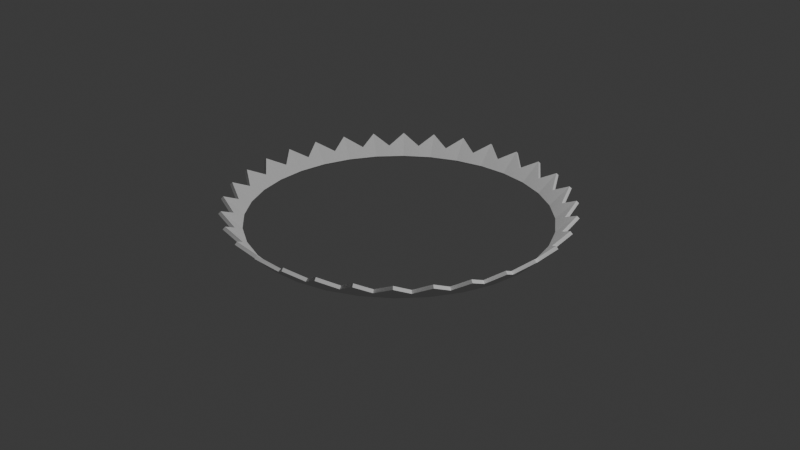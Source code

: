 # Source: portal_outer.blend  (saved by Blender 4.4.30; exported with 4.5.12 LTS)
import bpy
from mathutils import Matrix  # noqa: F401  (used for matrix-valued properties, if any)

bpy.ops.wm.read_factory_settings(use_empty=True)
scene = bpy.context.scene
scene.name = 'Scene'

# ---- collections
col_collection = bpy.data.collections.new('Collection'); scene.collection.children.link(col_collection)

# ---- world
world_world = bpy.data.worlds.new('World'); scene.world = world_world
world_world.use_nodes = True; world_world.node_tree.nodes.clear()
_N = world_world.node_tree.nodes; _L = world_world.node_tree.links
n0 = _N.new('ShaderNodeOutputWorld'); n0.name = 'World Output'; n0.location = (300, 300)
n1 = _N.new('ShaderNodeBackground'); n1.name = 'Background'; n1.location = (10, 300)
n1.inputs[0].default_value = (0.05088, 0.05088, 0.05088, 1.0)
_L.new(n1.outputs[0], n0.inputs[0])
n0.is_active_output = True
world_world.color = (0.05088, 0.05088, 0.05088)
world_world.sun_shadow_jitter_overblur = 0.0

# ---- cameras
cam_camera = bpy.data.cameras.new('Camera')
cam_camera.clip_end = 100.0
cam_camera.ortho_scale = 7.314

# ---- lights
light_light = bpy.data.lights.new('Light', 'POINT')
light_light.energy = 1000.0
light_light.shadow_soft_size = 0.1

# ---- meshes
me_circle_002 = bpy.data.meshes.new('Circle.002')
me_circle_002.from_pydata([(-1.0, 0.0, 0.0), (0.9239, 0.3827, 0.0), (0.0, 0.8889, -0.1111), (-0.1734, 0.8718, -0.1111), (-0.3402, 0.8212, -0.1111), (-0.4938, 0.7391, -0.1111), (-0.6285, 0.6285, -0.1111), (-0.7391, 0.4938, -0.1111), (-0.8212, 0.3402, -0.1111), (-0.8718, 0.1734, -0.1111), (-0.8889, 0.0, -0.1111), (-0.8718, -0.1734, -0.1111), (-0.8212, -0.3402, -0.1111), (-0.7391, -0.4938, -0.1111), (-0.6285, -0.6285, -0.1111), (-0.4938, -0.7391, -0.1111), (-0.3402, -0.8212, -0.1111), (-0.1734, -0.8718, -0.1111), (0.0, -0.8889, -0.1111), (0.1734, -0.8718, -0.1111), (0.3402, -0.8212, -0.1111), (0.4938, -0.7391, -0.1111), (0.6285, -0.6285, -0.1111), (0.7391, -0.4938, -0.1111), (0.8212, -0.3402, -0.1111), (0.8718, -0.1734, -0.1111), (0.8889, 0.0, -0.1111), (0.8718, 0.1734, -0.1111), (0.8212, 0.3402, -0.1111), (0.7391, 0.4938, -0.1111), (0.6285, 0.6285, -0.1111), (0.4938, 0.7391, -0.1111), (0.3402, 0.8212, -0.1111), (0.1734, 0.8718, -0.1111), (-0.1834, 0.9221, -0.0598), (-0.3598, 0.8686, -0.0598), (-0.5223, 0.7817, -0.0598), (-0.6648, 0.6648, -0.0598), (-0.7817, 0.5223, -0.0598), (-0.8686, 0.3598, -0.0598), (-0.9221, 0.1834, -0.0598), (-0.9402, 0.0, -0.0598), (-0.9221, -0.1834, -0.0598), (-0.8686, -0.3598, -0.0598), (-0.7817, -0.5223, -0.0598), (-0.6648, -0.6648, -0.0598), (-0.5223, -0.7817, -0.0598), (-0.3598, -0.8686, -0.0598), (-0.1834, -0.9221, -0.0598), (0.0, -0.9402, -0.0598), (0.1834, -0.9221, -0.0598), (0.3598, -0.8686, -0.0598), (0.5223, -0.7817, -0.0598), (0.6648, -0.6648, -0.0598), (0.7817, -0.5223, -0.0598), (0.8686, -0.3598, -0.0598), (0.9221, -0.1834, -0.0598), (0.9402, 0.0, -0.0598), (0.9221, 0.1834, -0.0598), (0.8686, 0.3598, -0.0598), (0.7817, 0.5223, -0.0598), (0.6648, 0.6648, -0.0598), (0.5223, 0.7817, -0.0598), (0.3598, 0.8686, -0.0598), (0.1834, 0.9221, -0.0598), (0.0, 0.9402, -0.0598), (-0.2688, 0.8962, -0.0598), (0.824, 0.4433, -0.0598), (-0.4398, -0.8259, -0.0598), (0.8936, 0.2773, -0.0598), (-0.5981, -0.7196, -0.0598), (0.9311, 0.09256, -0.0598), (-0.7252, -0.5912, -0.0598), (0.9311, -0.09279, -0.0598), (-0.8287, -0.4345, -0.0598), (0.897, -0.2662, -0.0598), (-0.8978, -0.2635, -0.0598), (0.8286, -0.4346, -0.0598), (-0.9321, -0.08259, -0.0598), (0.7218, -0.5954, -0.0598), (-0.931, 0.09375, -0.0598), (-0.09423, 0.9309, -0.0598), (0.5881, -0.7278, -0.0598), (-0.8931, 0.2792, -0.0598), (0.09234, 0.9311, -0.0598), (0.4489, -0.821, -0.0598), (-0.8194, 0.452, -0.0598), (0.2739, 0.8947, -0.0598), (0.2779, -0.8935, -0.0598), (-0.7233, 0.5935, -0.0598), (0.4391, 0.8262, -0.0598), (0.1059, -0.9298, -0.0598), (-0.5895, 0.7266, -0.0598), (0.5924, 0.7242, -0.0598), (-0.09012, -0.9313, -0.0598), (-0.4411, 0.8252, -0.0598), (0.7195, 0.5982, -0.0598), (-0.2708, -0.8956, -0.0598), (-0.09423, 0.9309, -0.0598), (-0.09423, 0.9309, -0.0598), (0.0, 0.9402, -0.0598), (0.09234, 0.9311, -0.0598), (0.09234, 0.9311, -0.0598), (0.1834, 0.9221, -0.0598), (0.2739, 0.8947, -0.0598), (0.2739, 0.8947, -0.0598), (0.3598, 0.8686, -0.0598), (0.4391, 0.8262, -0.0598), (0.4391, 0.8262, -0.0598), (0.5223, 0.7817, -0.0598), (0.5924, 0.7242, -0.0598), (0.5924, 0.7242, -0.0598), (0.6648, 0.6648, -0.0598), (0.7195, 0.5982, -0.0598), (0.7195, 0.5982, -0.0598), (0.7817, 0.5223, -0.0598), (0.824, 0.4433, -0.0598), (0.824, 0.4433, -0.0598), (0.8686, 0.3598, -0.0598), (0.8936, 0.2773, -0.0598), (0.8936, 0.2773, -0.0598), (0.9221, 0.1834, -0.0598), (0.9311, 0.09256, -0.0598), (0.9311, 0.09256, -0.0598), (0.9402, 0.0, -0.0598), (0.9311, -0.09279, -0.0598), (0.9311, -0.09279, -0.0598), (0.9221, -0.1834, -0.0598), (0.897, -0.2662, -0.0598), (0.897, -0.2662, -0.0598), (0.8686, -0.3598, -0.0598), (0.8286, -0.4346, -0.0598), (0.8286, -0.4346, -0.0598), (0.7817, -0.5223, -0.0598), (0.7218, -0.5954, -0.0598), (0.7218, -0.5954, -0.0598), (0.6648, -0.6648, -0.0598), (0.5881, -0.7278, -0.0598), (0.5881, -0.7278, -0.0598), (0.5223, -0.7817, -0.0598), (0.4489, -0.821, -0.0598), (0.4489, -0.821, -0.0598), (0.3598, -0.8686, -0.0598), (0.2779, -0.8935, -0.0598), (0.2779, -0.8935, -0.0598), (0.1834, -0.9221, -0.0598), (0.1059, -0.9298, -0.0598), (0.1059, -0.9298, -0.0598), (0.0, -0.9402, -0.0598), (-0.09012, -0.9313, -0.0598), (-0.09012, -0.9313, -0.0598), (-0.1834, -0.9221, -0.0598), (-0.2708, -0.8956, -0.0598), (-0.2708, -0.8956, -0.0598), (-0.3598, -0.8686, -0.0598), (-0.4398, -0.8259, -0.0598), (-0.4398, -0.8259, -0.0598), (-0.5223, -0.7817, -0.0598), (-0.5981, -0.7196, -0.0598), (-0.5981, -0.7196, -0.0598), (-0.6648, -0.6648, -0.0598), (-0.7252, -0.5912, -0.0598), (-0.7252, -0.5912, -0.0598), (-0.7817, -0.5223, -0.0598), (-0.8287, -0.4345, -0.0598), (-0.8287, -0.4345, -0.0598), (-0.8686, -0.3598, -0.0598), (-0.8978, -0.2635, -0.0598), (-0.8978, -0.2635, -0.0598), (-0.9221, -0.1834, -0.0598), (-0.9321, -0.08259, -0.0598), (-0.9321, -0.08259, -0.0598), (-0.9402, 0.0, -0.0598), (-0.931, 0.09375, -0.0598), (-0.931, 0.09375, -0.0598), (-0.9221, 0.1834, -0.0598), (-0.8931, 0.2792, -0.0598), (-0.8931, 0.2792, -0.0598), (-0.8686, 0.3598, -0.0598), (-0.8194, 0.452, -0.0598), (-0.8194, 0.452, -0.0598), (-0.7817, 0.5223, -0.0598), (-0.7233, 0.5935, -0.0598), (-0.7233, 0.5935, -0.0598), (-0.6648, 0.6648, -0.0598), (-0.5895, 0.7266, -0.0598), (-0.5895, 0.7266, -0.0598), (-0.5223, 0.7817, -0.0598), (-0.4411, 0.8252, -0.0598), (-0.4411, 0.8252, -0.0598), (-0.3598, 0.8686, -0.0598), (-0.2688, 0.8962, -0.0598), (-0.2688, 0.8962, -0.0598), (-0.1834, 0.9221, -0.0598), (0.8315, 0.5556, 0.0), (-0.9808, -0.1951, 0.0), (0.7071, 0.7071, 0.0), (-0.9239, -0.3827, 0.0), (0.5556, 0.8315, 0.0), (-0.8315, -0.5556, 0.0), (0.3827, 0.9239, 0.0), (-0.7071, -0.7071, 0.0), (0.1951, 0.9808, 0.0), (-0.5556, -0.8315, 0.0), (0.0, 1.0, 0.0), (-0.3827, -0.9239, 0.0), (-0.1951, 0.9808, 0.0), (-0.1951, -0.9808, 0.0), (0.0, -1.0, 0.0), (0.1951, -0.9808, 0.0), (0.3827, -0.9239, 0.0), (0.5556, -0.8315, 0.0), (0.7071, -0.7071, 0.0), (-0.3827, 0.9239, 0.0), (0.8315, -0.5556, 0.0), (-0.5556, 0.8315, 0.0), (0.9239, -0.3827, 0.0), (-0.7071, 0.7071, 0.0), (0.9808, -0.1951, 0.0), (-0.8315, 0.5556, 0.0), (1.0, 0.0, 0.0), (-0.9239, 0.3827, 0.0), (0.9808, 0.1951, 0.0), (-0.9808, 0.1951, 0.0)], [], [(193, 192, 206), (190, 189, 213), (187, 186, 215), (184, 183, 217), (181, 180, 219), (178, 177, 221), (175, 174, 223), (172, 171, 0), (169, 168, 195), (166, 165, 197), (163, 162, 199), (160, 159, 201), (157, 156, 203), (154, 153, 205), (151, 150, 207), (148, 147, 208), (145, 144, 209), (142, 141, 210), (139, 138, 211), (136, 135, 212), (133, 132, 214), (130, 129, 216), (127, 126, 218), (124, 123, 220), (121, 120, 222), (118, 117, 1), (115, 114, 194), (112, 111, 196), (109, 108, 198), (106, 105, 200), (103, 102, 202), (100, 99, 204), (2, 3, 34, 98, 65), (33, 2, 65, 101, 64), (32, 33, 64, 104, 63), (31, 32, 63, 107, 62), (30, 31, 62, 110, 61), (29, 30, 61, 113, 60), (28, 29, 60, 116, 59), (27, 28, 59, 119, 58), (26, 27, 58, 122, 57), (25, 26, 57, 125, 56), (24, 25, 56, 128, 55), (23, 24, 55, 131, 54), (22, 23, 54, 134, 53), (21, 22, 53, 137, 52), (20, 21, 52, 140, 51), (19, 20, 51, 143, 50), (18, 19, 50, 146, 49), (17, 18, 49, 149, 48), (16, 17, 48, 152, 47), (15, 16, 47, 155, 46), (14, 15, 46, 158, 45), (13, 14, 45, 161, 44), (12, 13, 44, 164, 43), (11, 12, 43, 167, 42), (10, 11, 42, 170, 41), (9, 10, 41, 173, 40), (8, 9, 40, 176, 39), (7, 8, 39, 179, 38), (6, 7, 38, 182, 37), (5, 6, 37, 185, 36), (4, 5, 36, 188, 35), (3, 4, 35, 191, 34), (194, 67, 115), (195, 78, 169), (196, 96, 112), (197, 76, 166), (198, 93, 109), (199, 74, 163), (200, 90, 106), (201, 72, 160), (202, 87, 103), (203, 70, 157), (204, 84, 100), (205, 68, 154), (206, 81, 193), (207, 97, 151), (208, 94, 148), (209, 91, 145), (210, 88, 142), (211, 85, 139), (212, 82, 136), (213, 66, 190), (214, 79, 133), (215, 95, 187), (216, 77, 130), (217, 92, 184), (218, 75, 127), (219, 89, 181), (220, 73, 124), (221, 86, 178), (222, 71, 121), (223, 83, 175), (1, 69, 118), (0, 80, 172)])
me_circle_002.update()

# ---- objects
ob_light = bpy.data.objects.new('Light', light_light)
ob_camera = bpy.data.objects.new('Camera', cam_camera)
ob_circle_001 = bpy.data.objects.new('Circle.001', me_circle_002)

# ---- transforms, parenting, visibility, modifiers, constraints
ob_light.location = (4.076, 1.005, 5.904)
ob_light.rotation_euler = (0.6503, 0.05522, 1.866)
ob_light.lock_rotations_4d = False
ob_light.empty_display_type = 'ARROWS'
ob_light.color = (0.0, 0.0, 0.0, 0.0)
ob_light.lineart.crease_threshold = 0.0
ob_camera.location = (7.359, -6.926, 4.958)
ob_camera.rotation_euler = (1.109, 0.0, 0.8149)
ob_camera.lock_rotations_4d = False
ob_camera.empty_display_type = 'ARROWS'
ob_camera.color = (0.0, 0.0, 0.0, 0.0)
ob_camera.display_type = 'WIRE'
ob_camera.lineart.crease_threshold = 0.0
ob_circle_001.location = (0.0, 0.0, 0.2)
ob_circle_001.scale = (1.8, 1.8, 1.8)
_m = ob_circle_001.modifiers.new('Solidify', 'SOLIDIFY')
_m.thickness = 0.02

# ---- collection membership
col_collection.objects.link(ob_light)
col_collection.objects.link(ob_camera)
col_collection.objects.link(ob_circle_001)

# ---- scene / render settings (as saved in the file)
scene.camera = ob_camera
scene.frame_start = 1; scene.frame_end = 250; scene.frame_set(1)
scene.render.engine = 'BLENDER_EEVEE_NEXT'
bpy.context.view_layer.update()
